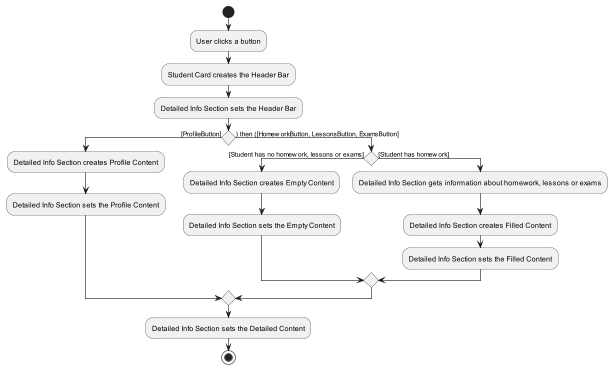

The diagram above was rendered by PlantUML. Its source (embedded in the PNG):
@startuml
'https://plantuml.com/activity-diagram-beta

start

:User clicks a button;
:Student Card creates the Header Bar;
:Detailed Info Section sets the Header Bar;

if () then ([ProfileButton])
:Detailed Info Section creates Profile Content;
:Detailed Info Section sets the Profile Content;

else() then ([HomeworkButton, LessonsButton, ExamsButton])
if () then ([Student has no homework, lessons or exams])
:Detailed Info Section creates Empty Content;
:Detailed Info Section sets the Empty Content;
else ([Student has homework])
:Detailed Info Section gets information about homework, lessons or exams;
:Detailed Info Section creates Filled Content;
:Detailed Info Section sets the Filled Content;
endif

endif

:Detailed Info Section sets the Detailed Content;
stop

@enduml